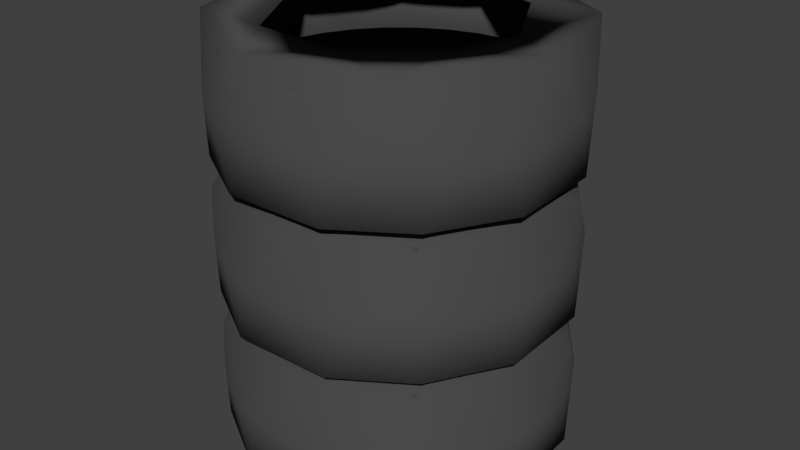 # Source: barricade_tire_1x1.blend  (saved by Blender 2.73.0; exported with 4.5.12 LTS)
import bpy
from mathutils import Matrix  # noqa: F401  (used for matrix-valued properties, if any)

bpy.ops.wm.read_factory_settings(use_empty=True)
scene = bpy.context.scene
scene.name = 'Scene'

# ---- collections
col_collection_1 = bpy.data.collections.new('Collection 1'); scene.collection.children.link(col_collection_1)

# ---- materials (node trees are filled in below, after node groups)
mat_tire_black = bpy.data.materials.new('tire_black')
mat_tire_black.alpha_threshold = 0.0
mat_tire_black.use_transparent_shadow = False
mat_tire_black.diffuse_color = (0.06681, 0.06681, 0.06681, 1.0)
mat_tire_black.roughness = 0.5
mat_tire_black.specular_intensity = 0.01579

# ---- material node trees

# ---- world
world_world = bpy.data.worlds.new('World'); scene.world = world_world
world_world.color = (0.05088, 0.05088, 0.05088)
world_world.use_sun_shadow = False
world_world.sun_shadow_jitter_overblur = 0.0
world_world.cycles.sampling_method = 'MANUAL'
world_world.cycles.sample_map_resolution = 256

# ---- meshes
me_cylinder_039 = bpy.data.meshes.new('Cylinder.039')
me_cylinder_039.from_pydata([(4.129e-08, 21.1, 17.06), (4.117, 20.7, 17.06), (8.076, 19.5, 17.06), (11.72, 17.55, 17.06), (14.92, 14.92, 17.06), (17.55, 11.72, 17.06), (19.5, 8.076, 17.06), (20.7, 4.117, 17.06), (21.1, 0.0, 17.06), (20.7, -4.117, 17.06), (19.5, -8.076, 17.06), (17.55, -11.72, 17.06), (14.92, -14.92, 17.06), (11.72, -17.55, 17.06), (8.076, -19.5, 17.06), (4.117, -20.7, 17.06), (-6.835e-06, -21.1, 17.06), (-4.117, -20.7, 17.06), (-8.076, -19.5, 17.06), (-11.72, -17.55, 17.06), (-14.92, -14.92, 17.06), (-17.55, -11.72, 17.06), (-19.5, -8.076, 17.06), (-20.7, -4.117, 17.06), (-21.1, 1.907e-05, 17.06), (-20.7, 4.117, 17.06), (-19.5, 8.076, 17.06), (-17.55, 11.72, 17.06), (-14.92, 14.92, 17.06), (-11.72, 17.55, 17.06), (-8.076, 19.5, 17.06), (-4.117, 20.7, 17.06), (0.0, 21.88, 15.04), (4.268, 21.45, 15.04), (8.371, 20.21, 15.04), (12.15, 18.19, 15.04), (15.47, 15.47, 15.04), (18.19, 12.15, 15.04), (20.21, 8.371, 15.04), (21.45, 4.268, 15.04), (21.88, 0.0, 15.04), (21.45, -4.268, 15.04), (20.21, -8.371, 15.04), (18.19, -12.15, 15.04), (15.47, -15.47, 15.04), (12.15, -18.19, 15.04), (8.371, -20.21, 15.04), (4.268, -21.45, 15.04), (-7.128e-06, -21.88, 15.04), (-4.268, -21.45, 15.04), (-8.371, -20.21, 15.04), (-12.15, -18.19, 15.04), (-15.47, -15.47, 15.04), (-18.19, -12.15, 15.04), (-20.21, -8.371, 15.04), (-21.45, -4.268, 15.04), (-21.88, 2.289e-05, 15.04), (-21.45, 4.268, 15.04), (-20.21, 8.371, 15.04), (-18.19, 12.15, 15.04), (-15.47, 15.47, 15.04), (-12.15, 18.19, 15.04), (-8.371, 20.21, 15.04), (-4.268, 21.45, 15.04), (2.041e-07, 19.2, 17.78), (3.747, 18.84, 17.78), (7.349, 17.74, 17.78), (10.67, 15.97, 17.78), (13.58, 13.58, 17.78), (15.97, 10.67, 17.78), (17.74, 7.349, 17.78), (18.84, 3.747, 17.78), (19.2, 3.815e-06, 17.78), (18.84, -3.747, 17.78), (17.74, -7.349, 17.78), (15.97, -10.67, 17.78), (13.58, -13.58, 17.78), (10.67, -15.97, 17.78), (7.349, -17.74, 17.78), (3.747, -18.84, 17.78), (-6.054e-06, -19.2, 17.78), (-3.747, -18.84, 17.78), (-7.349, -17.74, 17.78), (-10.67, -15.97, 17.78), (-13.58, -13.58, 17.78), (-15.97, -10.67, 17.78), (-17.74, -7.349, 17.78), (-18.84, -3.747, 17.78), (-19.2, 1.907e-05, 17.78), (-18.84, 3.747, 17.78), (-17.74, 7.349, 17.78), (-15.97, 10.67, 17.78), (-13.58, 13.58, 17.78), (-10.67, 15.97, 17.78), (-7.349, 17.74, 17.78), (-3.747, 18.84, 17.78), (1.453e-07, 20.1, 16.69), (3.922, 19.72, 16.69), (7.693, 18.57, 16.69), (11.17, 16.71, 16.69), (14.21, 14.21, 16.69), (16.71, 11.17, 16.69), (18.57, 7.693, 16.69), (19.72, 3.922, 16.69), (20.1, 3.815e-06, 16.69), (19.72, -3.922, 16.69), (18.57, -7.693, 16.69), (16.71, -11.17, 16.69), (14.21, -14.21, 16.69), (11.17, -16.71, 16.69), (7.693, -18.57, 16.69), (3.922, -19.72, 16.69), (-6.405e-06, -20.1, 16.69), (-3.922, -19.72, 16.69), (-7.693, -18.57, 16.69), (-11.17, -16.71, 16.69), (-14.21, -14.21, 16.69), (-16.71, -11.17, 16.69), (-18.57, -7.693, 16.69), (-19.72, -3.922, 16.69), (-20.1, 1.907e-05, 16.69), (-19.72, 3.922, 16.69), (-18.57, 7.693, 16.69), (-16.71, 11.17, 16.69), (-14.21, 14.21, 16.69), (-11.17, 16.71, 16.69), (-7.692, 18.57, 16.69), (-3.922, 19.72, 16.69), (1.06e-07, 20.84, 14.76), (4.065, 20.44, 14.76), (7.974, 19.25, 14.76), (11.58, 17.32, 14.76), (14.73, 14.73, 14.76), (17.32, 11.58, 14.76), (19.25, 7.974, 14.76), (20.44, 4.065, 14.76), (20.84, 0.0, 14.76), (20.44, -4.065, 14.76), (19.25, -7.974, 14.76), (17.32, -11.58, 14.76), (14.73, -14.73, 14.76), (11.58, -17.32, 14.76), (7.974, -19.25, 14.76), (4.065, -20.44, 14.76), (-6.683e-06, -20.84, 14.76), (-4.065, -20.44, 14.76), (-7.974, -19.25, 14.76), (-11.58, -17.32, 14.76), (-14.73, -14.73, 14.76), (-17.32, -11.58, 14.76), (-19.25, -7.974, 14.76), (-20.44, -4.065, 14.76), (-20.84, 1.907e-05, 14.76), (-20.44, 4.065, 14.76), (-19.25, 7.974, 14.76), (-17.32, 11.58, 14.76), (-14.73, 14.73, 14.76), (-11.58, 17.32, 14.76), (-7.974, 19.25, 14.76), (-4.065, 20.44, 14.76), (4.129e-08, 21.1, 0.738), (4.117, 20.7, 0.738), (8.076, 19.5, 0.738), (11.72, 17.55, 0.738), (14.92, 14.92, 0.738), (17.55, 11.72, 0.738), (19.5, 8.076, 0.738), (20.7, 4.117, 0.738), (21.1, 0.0, 0.738), (20.7, -4.117, 0.738), (19.5, -8.076, 0.738), (17.55, -11.72, 0.738), (14.92, -14.92, 0.738), (11.72, -17.55, 0.738), (8.076, -19.5, 0.738), (4.117, -20.7, 0.738), (-6.835e-06, -21.1, 0.738), (-4.117, -20.7, 0.738), (-8.076, -19.5, 0.738), (-11.72, -17.55, 0.738), (-14.92, -14.92, 0.738), (-17.55, -11.72, 0.738), (-19.5, -8.076, 0.738), (-20.7, -4.117, 0.738), (-21.1, 1.907e-05, 0.738), (-20.7, 4.117, 0.738), (-19.5, 8.076, 0.738), (-17.55, 11.72, 0.738), (-14.92, 14.92, 0.738), (-11.72, 17.55, 0.738), (-8.076, 19.5, 0.738), (-4.117, 20.7, 0.738), (0.0, 21.88, 2.757), (4.268, 21.45, 2.757), (8.371, 20.21, 2.757), (12.15, 18.19, 2.757), (15.47, 15.47, 2.757), (18.19, 12.15, 2.757), (20.21, 8.371, 2.757), (21.45, 4.268, 2.757), (21.88, 0.0, 2.757), (21.45, -4.268, 2.757), (20.21, -8.371, 2.757), (18.19, -12.15, 2.757), (15.47, -15.47, 2.757), (12.15, -18.19, 2.757), (8.371, -20.21, 2.757), (4.268, -21.45, 2.757), (-7.128e-06, -21.88, 2.757), (-4.268, -21.45, 2.757), (-8.371, -20.21, 2.757), (-12.15, -18.19, 2.757), (-15.47, -15.47, 2.757), (-18.19, -12.15, 2.757), (-20.21, -8.371, 2.757), (-21.45, -4.268, 2.757), (-21.88, 2.289e-05, 2.757), (-21.45, 4.268, 2.757), (-20.21, 8.371, 2.757), (-18.19, 12.15, 2.757), (-15.47, 15.47, 2.757), (-12.15, 18.19, 2.757), (-8.371, 20.21, 2.757), (-4.268, 21.45, 2.757), (2.041e-07, 19.2, 0.02109), (3.747, 18.84, 0.02109), (7.349, 17.74, 0.02109), (10.67, 15.97, 0.02109), (13.58, 13.58, 0.02109), (15.97, 10.67, 0.02109), (17.74, 7.349, 0.02109), (18.84, 3.747, 0.02109), (19.2, 3.815e-06, 0.02109), (18.84, -3.747, 0.02109), (17.74, -7.349, 0.02109), (15.97, -10.67, 0.02109), (13.58, -13.58, 0.02109), (10.67, -15.97, 0.02109), (7.349, -17.74, 0.02109), (3.747, -18.84, 0.02109), (-6.054e-06, -19.2, 0.02109), (-3.747, -18.84, 0.02109), (-7.349, -17.74, 0.02109), (-10.67, -15.97, 0.02109), (-13.58, -13.58, 0.02109), (-15.97, -10.67, 0.02109), (-17.74, -7.349, 0.02109), (-18.84, -3.747, 0.02109), (-19.2, 1.907e-05, 0.02109), (-18.84, 3.747, 0.02109), (-17.74, 7.349, 0.02109), (-15.97, 10.67, 0.02109), (-13.58, 13.58, 0.02109), (-10.67, 15.97, 0.02109), (-7.349, 17.74, 0.02109), (-3.747, 18.84, 0.02109), (0.0, 21.88, 8.9), (4.268, 21.45, 8.9), (8.371, 20.21, 8.9), (12.15, 18.19, 8.9), (15.47, 15.47, 8.9), (18.19, 12.15, 8.9), (20.21, 8.371, 8.9), (21.45, 4.268, 8.9), (21.88, 0.0, 8.9), (21.45, -4.268, 8.9), (20.21, -8.371, 8.9), (18.19, -12.15, 8.9), (15.47, -15.47, 8.9), (12.15, -18.19, 8.9), (8.371, -20.21, 8.9), (4.268, -21.45, 8.9), (-7.128e-06, -21.88, 8.9), (-4.268, -21.45, 8.9), (-8.371, -20.21, 8.9), (-12.15, -18.19, 8.9), (-15.47, -15.47, 8.9), (-18.19, -12.15, 8.9), (-20.21, -8.371, 8.9), (-21.45, -4.268, 8.9), (-21.88, 2.289e-05, 8.9), (-21.45, 4.268, 8.9), (-20.21, 8.371, 8.9), (-18.19, 12.15, 8.9), (-15.47, 15.47, 8.9), (-12.15, 18.19, 8.9), (-8.371, 20.21, 8.9), (-4.268, 21.45, 8.9), (1.453e-07, 20.1, 1.115), (3.922, 19.72, 1.115), (7.693, 18.57, 1.115), (11.17, 16.71, 1.115), (14.21, 14.21, 1.115), (16.71, 11.17, 1.115), (18.57, 7.693, 1.115), (19.72, 3.922, 1.115), (20.1, 3.815e-06, 1.115), (19.72, -3.922, 1.115), (18.57, -7.693, 1.115), (16.71, -11.17, 1.115), (14.21, -14.21, 1.115), (11.17, -16.71, 1.115), (7.693, -18.57, 1.115), (3.922, -19.72, 1.115), (-6.405e-06, -20.1, 1.115), (-3.922, -19.72, 1.115), (-7.693, -18.57, 1.115), (-11.17, -16.71, 1.115), (-14.21, -14.21, 1.115), (-16.71, -11.17, 1.115), (-18.57, -7.693, 1.115), (-19.72, -3.922, 1.115), (-20.1, 1.907e-05, 1.115), (-19.72, 3.922, 1.115), (-18.57, 7.693, 1.115), (-16.71, 11.17, 1.115), (-14.21, 14.21, 1.115), (-11.17, 16.71, 1.115), (-7.692, 18.57, 1.115), (-3.922, 19.72, 1.115), (1.06e-07, 20.84, 3.038), (4.065, 20.44, 3.038), (7.974, 19.25, 3.038), (11.58, 17.32, 3.038), (14.73, 14.73, 3.038), (17.32, 11.58, 3.038), (19.25, 7.974, 3.038), (20.44, 4.065, 3.038), (20.84, 0.0, 3.038), (20.44, -4.065, 3.038), (19.25, -7.974, 3.038), (17.32, -11.58, 3.038), (14.73, -14.73, 3.038), (11.58, -17.32, 3.038), (7.974, -19.25, 3.038), (4.065, -20.44, 3.038), (-6.683e-06, -20.84, 3.038), (-4.065, -20.44, 3.038), (-7.974, -19.25, 3.038), (-11.58, -17.32, 3.038), (-14.73, -14.73, 3.038), (-17.32, -11.58, 3.038), (-19.25, -7.974, 3.038), (-20.44, -4.065, 3.038), (-20.84, 1.907e-05, 3.038), (-20.44, 4.065, 3.038), (-19.25, 7.974, 3.038), (-17.32, 11.58, 3.038), (-14.73, 14.73, 3.038), (-11.58, 17.32, 3.038), (-7.974, 19.25, 3.038), (-4.065, 20.44, 3.038), (1.06e-07, 20.84, 8.9), (4.065, 20.44, 8.9), (7.974, 19.25, 8.9), (11.58, 17.32, 8.9), (14.73, 14.73, 8.9), (17.32, 11.58, 8.9), (19.25, 7.974, 8.9), (20.44, 4.065, 8.9), (20.84, 0.0, 8.9), (20.44, -4.065, 8.9), (19.25, -7.974, 8.9), (17.32, -11.58, 8.9), (14.73, -14.73, 8.9), (11.58, -17.32, 8.9), (7.974, -19.25, 8.9), (4.065, -20.44, 8.9), (-6.683e-06, -20.84, 8.9), (-4.065, -20.44, 8.9), (-7.974, -19.25, 8.9), (-11.58, -17.32, 8.9), (-14.73, -14.73, 8.9), (-17.32, -11.58, 8.9), (-19.25, -7.974, 8.9), (-20.44, -4.065, 8.9), (-20.84, 1.907e-05, 8.9), (-20.44, 4.065, 8.9), (-19.25, 7.974, 8.9), (-17.32, 11.58, 8.9), (-14.73, 14.73, 8.9), (-11.58, 17.32, 8.9), (-7.974, 19.25, 8.9), (-4.065, 20.44, 8.9), (4.129e-08, 21.1, 34.82), (4.117, 20.7, 34.82), (8.076, 19.5, 34.82), (11.72, 17.55, 34.82), (14.92, 14.92, 34.82), (17.55, 11.72, 34.82), (19.5, 8.076, 34.82), (20.7, 4.117, 34.82), (21.1, 0.0, 34.82), (20.7, -4.117, 34.82), (19.5, -8.076, 34.82), (17.55, -11.72, 34.82), (14.92, -14.92, 34.82), (11.72, -17.55, 34.82), (8.076, -19.5, 34.82), (4.117, -20.7, 34.82), (-6.835e-06, -21.1, 34.82), (-4.117, -20.7, 34.82), (-8.076, -19.5, 34.82), (-11.72, -17.55, 34.82), (-14.92, -14.92, 34.82), (-17.55, -11.72, 34.82), (-19.5, -8.076, 34.82), (-20.7, -4.117, 34.82), (-21.1, 1.907e-05, 34.82), (-20.7, 4.117, 34.82), (-19.5, 8.076, 34.82), (-17.55, 11.72, 34.82), (-14.92, 14.92, 34.82), (-11.72, 17.55, 34.82), (-8.076, 19.5, 34.82), (-4.117, 20.7, 34.82), (0.0, 21.88, 32.8), (4.268, 21.45, 32.8), (8.371, 20.21, 32.8), (12.15, 18.19, 32.8), (15.47, 15.47, 32.8), (18.19, 12.15, 32.8), (20.21, 8.371, 32.8), (21.45, 4.268, 32.8), (21.88, 0.0, 32.8), (21.45, -4.268, 32.8), (20.21, -8.371, 32.8), (18.19, -12.15, 32.8), (15.47, -15.47, 32.8), (12.15, -18.19, 32.8), (8.371, -20.21, 32.8), (4.268, -21.45, 32.8), (-7.128e-06, -21.88, 32.8), (-4.268, -21.45, 32.8), (-8.371, -20.21, 32.8), (-12.15, -18.19, 32.8), (-15.47, -15.47, 32.8), (-18.19, -12.15, 32.8), (-20.21, -8.371, 32.8), (-21.45, -4.268, 32.8), (-21.88, 2.289e-05, 32.8), (-21.45, 4.268, 32.8), (-20.21, 8.371, 32.8), (-18.19, 12.15, 32.8), (-15.47, 15.47, 32.8), (-12.15, 18.19, 32.8), (-8.371, 20.21, 32.8), (-4.268, 21.45, 32.8), (2.041e-07, 19.2, 35.53), (3.747, 18.84, 35.53), (7.349, 17.74, 35.53), (10.67, 15.97, 35.53), (13.58, 13.58, 35.53), (15.97, 10.67, 35.53), (17.74, 7.349, 35.53), (18.84, 3.747, 35.53), (19.2, 3.815e-06, 35.53), (18.84, -3.747, 35.53), (17.74, -7.349, 35.53), (15.97, -10.67, 35.53), (13.58, -13.58, 35.53), (10.67, -15.97, 35.53), (7.349, -17.74, 35.53), (3.747, -18.84, 35.53), (-6.054e-06, -19.2, 35.53), (-3.747, -18.84, 35.53), (-7.349, -17.74, 35.53), (-10.67, -15.97, 35.53), (-13.58, -13.58, 35.53), (-15.97, -10.67, 35.53), (-17.74, -7.349, 35.53), (-18.84, -3.747, 35.53), (-19.2, 1.907e-05, 35.53), (-18.84, 3.747, 35.53), (-17.74, 7.349, 35.53), (-15.97, 10.67, 35.53), (-13.58, 13.58, 35.53), (-10.67, 15.97, 35.53), (-7.349, 17.74, 35.53), (-3.747, 18.84, 35.53), (1.453e-07, 20.1, 34.44), (3.922, 19.72, 34.44), (7.693, 18.57, 34.44), (11.17, 16.71, 34.44), (14.21, 14.21, 34.44), (16.71, 11.17, 34.44), (18.57, 7.693, 34.44), (19.72, 3.922, 34.44), (20.1, 3.815e-06, 34.44), (19.72, -3.922, 34.44), (18.57, -7.693, 34.44), (16.71, -11.17, 34.44), (14.21, -14.21, 34.44), (11.17, -16.71, 34.44), (7.693, -18.57, 34.44), (3.922, -19.72, 34.44), (-6.405e-06, -20.1, 34.44), (-3.922, -19.72, 34.44), (-7.693, -18.57, 34.44), (-11.17, -16.71, 34.44), (-14.21, -14.21, 34.44), (-16.71, -11.17, 34.44), (-18.57, -7.693, 34.44), (-19.72, -3.922, 34.44), (-20.1, 1.907e-05, 34.44), (-19.72, 3.922, 34.44), (-18.57, 7.693, 34.44), (-16.71, 11.17, 34.44), (-14.21, 14.21, 34.44), (-11.17, 16.71, 34.44), (-7.692, 18.57, 34.44), (-3.922, 19.72, 34.44), (1.06e-07, 20.84, 32.52), (4.065, 20.44, 32.52), (7.974, 19.25, 32.52), (11.58, 17.32, 32.52), (14.73, 14.73, 32.52), (17.32, 11.58, 32.52), (19.25, 7.974, 32.52), (20.44, 4.065, 32.52), (20.84, 0.0, 32.52), (20.44, -4.065, 32.52), (19.25, -7.974, 32.52), (17.32, -11.58, 32.52), (14.73, -14.73, 32.52), (11.58, -17.32, 32.52), (7.974, -19.25, 32.52), (4.065, -20.44, 32.52), (-6.683e-06, -20.84, 32.52), (-4.065, -20.44, 32.52), (-7.974, -19.25, 32.52), (-11.58, -17.32, 32.52), (-14.73, -14.73, 32.52), (-17.32, -11.58, 32.52), (-19.25, -7.974, 32.52), (-20.44, -4.065, 32.52), (-20.84, 1.907e-05, 32.52), (-20.44, 4.065, 32.52), (-19.25, 7.974, 32.52), (-17.32, 11.58, 32.52), (-14.73, 14.73, 32.52), (-11.58, 17.32, 32.52), (-7.974, 19.25, 32.52), (-4.065, 20.44, 32.52), (4.129e-08, 21.1, 18.49), (4.117, 20.7, 18.49), (8.076, 19.5, 18.49), (11.72, 17.55, 18.49), (14.92, 14.92, 18.49), (17.55, 11.72, 18.49), (19.5, 8.076, 18.49), (20.7, 4.117, 18.49), (21.1, 0.0, 18.49), (20.7, -4.117, 18.49), (19.5, -8.076, 18.49), (17.55, -11.72, 18.49), (14.92, -14.92, 18.49), (11.72, -17.55, 18.49), (8.076, -19.5, 18.49), (4.117, -20.7, 18.49), (-6.835e-06, -21.1, 18.49), (-4.117, -20.7, 18.49), (-8.076, -19.5, 18.49), (-11.72, -17.55, 18.49), (-14.92, -14.92, 18.49), (-17.55, -11.72, 18.49), (-19.5, -8.076, 18.49), (-20.7, -4.117, 18.49), (-21.1, 1.907e-05, 18.49), (-20.7, 4.117, 18.49), (-19.5, 8.076, 18.49), (-17.55, 11.72, 18.49), (-14.92, 14.92, 18.49), (-11.72, 17.55, 18.49), (-8.076, 19.5, 18.49), (-4.117, 20.7, 18.49), (0.0, 21.88, 20.51), (4.268, 21.45, 20.51), (8.371, 20.21, 20.51), (12.15, 18.19, 20.51), (15.47, 15.47, 20.51), (18.19, 12.15, 20.51), (20.21, 8.371, 20.51), (21.45, 4.268, 20.51), (21.88, 0.0, 20.51), (21.45, -4.268, 20.51), (20.21, -8.371, 20.51), (18.19, -12.15, 20.51), (15.47, -15.47, 20.51), (12.15, -18.19, 20.51), (8.371, -20.21, 20.51), (4.268, -21.45, 20.51), (-7.128e-06, -21.88, 20.51), (-4.268, -21.45, 20.51), (-8.371, -20.21, 20.51), (-12.15, -18.19, 20.51), (-15.47, -15.47, 20.51), (-18.19, -12.15, 20.51), (-20.21, -8.371, 20.51), (-21.45, -4.268, 20.51), (-21.88, 2.289e-05, 20.51), (-21.45, 4.268, 20.51), (-20.21, 8.371, 20.51), (-18.19, 12.15, 20.51), (-15.47, 15.47, 20.51), (-12.15, 18.19, 20.51), (-8.371, 20.21, 20.51), (-4.268, 21.45, 20.51), (2.041e-07, 19.2, 17.78), (3.747, 18.84, 17.78), (7.349, 17.74, 17.78), (10.67, 15.97, 17.78), (13.58, 13.58, 17.78), (15.97, 10.67, 17.78), (17.74, 7.349, 17.78), (18.84, 3.747, 17.78), (19.2, 3.815e-06, 17.78), (18.84, -3.747, 17.78), (17.74, -7.349, 17.78), (15.97, -10.67, 17.78), (13.58, -13.58, 17.78), (10.67, -15.97, 17.78), (7.349, -17.74, 17.78), (3.747, -18.84, 17.78), (-6.054e-06, -19.2, 17.78), (-3.747, -18.84, 17.78), (-7.349, -17.74, 17.78), (-10.67, -15.97, 17.78), (-13.58, -13.58, 17.78), (-15.97, -10.67, 17.78), (-17.74, -7.349, 17.78), (-18.84, -3.747, 17.78), (-19.2, 1.907e-05, 17.78), (-18.84, 3.747, 17.78), (-17.74, 7.349, 17.78), (-15.97, 10.67, 17.78), (-13.58, 13.58, 17.78), (-10.67, 15.97, 17.78), (-7.349, 17.74, 17.78), (-3.747, 18.84, 17.78), (0.0, 21.88, 26.65), (4.268, 21.45, 26.65), (8.371, 20.21, 26.65), (12.15, 18.19, 26.65), (15.47, 15.47, 26.65), (18.19, 12.15, 26.65), (20.21, 8.371, 26.65), (21.45, 4.268, 26.65), (21.88, 0.0, 26.65), (21.45, -4.268, 26.65), (20.21, -8.371, 26.65), (18.19, -12.15, 26.65), (15.47, -15.47, 26.65), (12.15, -18.19, 26.65), (8.371, -20.21, 26.65), (4.268, -21.45, 26.65), (-7.128e-06, -21.88, 26.65), (-4.268, -21.45, 26.65), (-8.371, -20.21, 26.65), (-12.15, -18.19, 26.65), (-15.47, -15.47, 26.65), (-18.19, -12.15, 26.65), (-20.21, -8.371, 26.65), (-21.45, -4.268, 26.65), (-21.88, 2.289e-05, 26.65), (-21.45, 4.268, 26.65), (-20.21, 8.371, 26.65), (-18.19, 12.15, 26.65), (-15.47, 15.47, 26.65), (-12.15, 18.19, 26.65), (-8.371, 20.21, 26.65), (-4.268, 21.45, 26.65), (1.453e-07, 20.1, 18.87), (3.922, 19.72, 18.87), (7.693, 18.57, 18.87), (11.17, 16.71, 18.87), (14.21, 14.21, 18.87), (16.71, 11.17, 18.87), (18.57, 7.693, 18.87), (19.72, 3.922, 18.87), (20.1, 3.815e-06, 18.87), (19.72, -3.922, 18.87), (18.57, -7.693, 18.87), (16.71, -11.17, 18.87), (14.21, -14.21, 18.87), (11.17, -16.71, 18.87), (7.693, -18.57, 18.87), (3.922, -19.72, 18.87), (-6.405e-06, -20.1, 18.87), (-3.922, -19.72, 18.87), (-7.693, -18.57, 18.87), (-11.17, -16.71, 18.87), (-14.21, -14.21, 18.87), (-16.71, -11.17, 18.87), (-18.57, -7.693, 18.87), (-19.72, -3.922, 18.87), (-20.1, 1.907e-05, 18.87), (-19.72, 3.922, 18.87), (-18.57, 7.693, 18.87), (-16.71, 11.17, 18.87), (-14.21, 14.21, 18.87), (-11.17, 16.71, 18.87), (-7.692, 18.57, 18.87), (-3.922, 19.72, 18.87), (1.06e-07, 20.84, 20.79), (4.065, 20.44, 20.79), (7.974, 19.25, 20.79), (11.58, 17.32, 20.79), (14.73, 14.73, 20.79), (17.32, 11.58, 20.79), (19.25, 7.974, 20.79), (20.44, 4.065, 20.79), (20.84, 0.0, 20.79), (20.44, -4.065, 20.79), (19.25, -7.974, 20.79), (17.32, -11.58, 20.79), (14.73, -14.73, 20.79), (11.58, -17.32, 20.79), (7.974, -19.25, 20.79), (4.065, -20.44, 20.79), (-6.683e-06, -20.84, 20.79), (-4.065, -20.44, 20.79), (-7.974, -19.25, 20.79), (-11.58, -17.32, 20.79), (-14.73, -14.73, 20.79), (-17.32, -11.58, 20.79), (-19.25, -7.974, 20.79), (-20.44, -4.065, 20.79), (-20.84, 1.907e-05, 20.79), (-20.44, 4.065, 20.79), (-19.25, 7.974, 20.79), (-17.32, 11.58, 20.79), (-14.73, 14.73, 20.79), (-11.58, 17.32, 20.79), (-7.974, 19.25, 20.79), (-4.065, 20.44, 20.79), (1.06e-07, 20.84, 26.65), (4.065, 20.44, 26.65), (7.974, 19.25, 26.65), (11.58, 17.32, 26.65), (14.73, 14.73, 26.65), (17.32, 11.58, 26.65), (19.25, 7.974, 26.65), (20.44, 4.065, 26.65), (20.84, 0.0, 26.65), (20.44, -4.065, 26.65), (19.25, -7.974, 26.65), (17.32, -11.58, 26.65), (14.73, -14.73, 26.65), (11.58, -17.32, 26.65), (7.974, -19.25, 26.65), (4.065, -20.44, 26.65), (-6.683e-06, -20.84, 26.65), (-4.065, -20.44, 26.65), (-7.974, -19.25, 26.65), (-11.58, -17.32, 26.65), (-14.73, -14.73, 26.65), (-17.32, -11.58, 26.65), (-19.25, -7.974, 26.65), (-20.44, -4.065, 26.65), (-20.84, 1.907e-05, 26.65), (-20.44, 4.065, 26.65), (-19.25, 7.974, 26.65), (-17.32, 11.58, 26.65), (-14.73, 14.73, 26.65), (-11.58, 17.32, 26.65), (-7.974, 19.25, 26.65), (-4.065, 20.44, 26.65), (4.129e-08, 21.1, 52.58), (4.117, 20.7, 52.58), (8.076, 19.5, 52.58), (11.72, 17.55, 52.58), (14.92, 14.92, 52.58), (17.55, 11.72, 52.58), (19.5, 8.076, 52.58), (20.7, 4.117, 52.58), (21.1, 0.0, 52.58), (20.7, -4.117, 52.58), (19.5, -8.076, 52.58), (17.55, -11.72, 52.58), (14.92, -14.92, 52.58), (11.72, -17.55, 52.58), (8.076, -19.5, 52.58), (4.117, -20.7, 52.58), (-6.835e-06, -21.1, 52.58), (-4.117, -20.7, 52.58), (-8.076, -19.5, 52.58), (-11.72, -17.55, 52.58), (-14.92, -14.92, 52.58), (-17.55, -11.72, 52.58), (-19.5, -8.076, 52.58), (-20.7, -4.117, 52.58), (-21.1, 1.907e-05, 52.58), (-20.7, 4.117, 52.58), (-19.5, 8.076, 52.58), (-17.55, 11.72, 52.58), (-14.92, 14.92, 52.58), (-11.72, 17.55, 52.58), (-8.076, 19.5, 52.58), (-4.117, 20.7, 52.58), (0.0, 21.88, 50.56), (4.268, 21.45, 50.56), (8.371, 20.21, 50.56), (12.15, 18.19, 50.56), (15.47, 15.47, 50.56), (18.19, 12.15, 50.56), (20.21, 8.371, 50.56), (21.45, 4.268, 50.56), (21.88, 0.0, 50.56), (21.45, -4.268, 50.56), (20.21, -8.371, 50.56), (18.19, -12.15, 50.56), (15.47, -15.47, 50.56), (12.15, -18.19, 50.56), (8.371, -20.21, 50.56), (4.268, -21.45, 50.56), (-7.128e-06, -21.88, 50.56), (-4.268, -21.45, 50.56), (-8.371, -20.21, 50.56), (-12.15, -18.19, 50.56), (-15.47, -15.47, 50.56), (-18.19, -12.15, 50.56), (-20.21, -8.371, 50.56), (-21.45, -4.268, 50.56), (-21.88, 2.289e-05, 50.56), (-21.45, 4.268, 50.56), (-20.21, 8.371, 50.56), (-18.19, 12.15, 50.56), (-15.47, 15.47, 50.56), (-12.15, 18.19, 50.56), (-8.371, 20.21, 50.56), (-4.268, 21.45, 50.56), (2.041e-07, 19.2, 53.29), (3.747, 18.84, 53.29), (7.349, 17.74, 53.29), (10.67, 15.97, 53.29), (13.58, 13.58, 53.29), (15.97, 10.67, 53.29), (17.74, 7.349, 53.29), (18.84, 3.747, 53.29), (19.2, 3.815e-06, 53.29), (18.84, -3.747, 53.29), (17.74, -7.349, 53.29), (15.97, -10.67, 53.29), (13.58, -13.58, 53.29), (10.67, -15.97, 53.29), (7.349, -17.74, 53.29), (3.747, -18.84, 53.29), (-6.054e-06, -19.2, 53.29), (-3.747, -18.84, 53.29), (-7.349, -17.74, 53.29), (-10.67, -15.97, 53.29), (-13.58, -13.58, 53.29), (-15.97, -10.67, 53.29), (-17.74, -7.349, 53.29), (-18.84, -3.747, 53.29), (-19.2, 1.907e-05, 53.29), (-18.84, 3.747, 53.29), (-17.74, 7.349, 53.29), (-15.97, 10.67, 53.29), (-13.58, 13.58, 53.29), (-10.67, 15.97, 53.29), (-7.349, 17.74, 53.29), (-3.747, 18.84, 53.29), (4.515e-07, 15.56, 53.29), (3.035, 15.26, 53.29), (5.953, 14.37, 53.29), (8.642, 12.93, 53.29), (11.0, 11.0, 53.29), (12.93, 8.642, 53.29), (14.37, 5.953, 53.29), (15.26, 3.035, 53.29), (15.56, 3.815e-06, 53.29), (15.26, -3.035, 53.29), (14.37, -5.953, 53.29), (12.93, -8.642, 53.29), (11.0, -11.0, 53.29), (8.642, -12.93, 53.29), (5.953, -14.37, 53.29), (3.035, -15.26, 53.29), (-4.617e-06, -15.56, 53.29), (-3.035, -15.26, 53.29), (-5.953, -14.37, 53.29), (-8.642, -12.93, 53.29), (-11.0, -11.0, 53.29), (-12.93, -8.642, 53.29), (-14.37, -5.953, 53.29), (-15.26, -3.035, 53.29), (-15.56, 1.526e-05, 53.29), (-15.26, 3.035, 53.29), (-14.37, 5.953, 53.29), (-12.93, 8.642, 53.29), (-11.0, 11.0, 53.29), (-8.642, 12.93, 53.29), (-5.953, 14.37, 53.29), (-3.035, 15.26, 53.29), (5.198e-07, 15.02, 52.41), (2.931, 14.73, 52.41), (5.749, 13.88, 52.41), (8.346, 12.49, 52.41), (10.62, 10.62, 52.41), (12.49, 8.346, 52.41), (13.88, 5.749, 52.41), (14.73, 2.931, 52.41), (15.02, 3.815e-06, 52.41), (14.73, -2.931, 52.41), (13.88, -5.749, 52.41), (12.49, -8.346, 52.41), (10.62, -10.62, 52.41), (8.346, -12.49, 52.41), (5.749, -13.88, 52.41), (2.931, -14.73, 52.41), (-4.375e-06, -15.02, 52.41), (-2.931, -14.73, 52.41), (-5.749, -13.88, 52.41), (-8.346, -12.49, 52.41), (-10.62, -10.62, 52.41), (-12.49, -8.346, 52.41), (-13.88, -5.749, 52.41), (-14.73, -2.931, 52.41), (-15.02, 1.526e-05, 52.41), (-14.73, 2.931, 52.41), (-13.88, 5.749, 52.41), (-12.49, 8.346, 52.41), (-10.62, 10.62, 52.41), (-8.346, 12.49, 52.41), (-5.749, 13.88, 52.41), (-2.931, 14.73, 52.41), (1.453e-07, 20.1, 52.2), (3.922, 19.72, 52.2), (7.693, 18.57, 52.2), (11.17, 16.71, 52.2), (14.21, 14.21, 52.2), (16.71, 11.17, 52.2), (18.57, 7.693, 52.2), (19.72, 3.922, 52.2), (20.1, 3.815e-06, 52.2), (19.72, -3.922, 52.2), (18.57, -7.693, 52.2), (16.71, -11.17, 52.2), (14.21, -14.21, 52.2), (11.17, -16.71, 52.2), (7.693, -18.57, 52.2), (3.922, -19.72, 52.2), (-6.405e-06, -20.1, 52.2), (-3.922, -19.72, 52.2), (-7.693, -18.57, 52.2), (-11.17, -16.71, 52.2), (-14.21, -14.21, 52.2), (-16.71, -11.17, 52.2), (-18.57, -7.693, 52.2), (-19.72, -3.922, 52.2), (-20.1, 1.907e-05, 52.2), (-19.72, 3.922, 52.2), (-18.57, 7.693, 52.2), (-16.71, 11.17, 52.2), (-14.21, 14.21, 52.2), (-11.17, 16.71, 52.2), (-7.692, 18.57, 52.2), (-3.922, 19.72, 52.2), (1.06e-07, 20.84, 50.28), (4.065, 20.44, 50.28), (7.974, 19.25, 50.28), (11.58, 17.32, 50.28), (14.73, 14.73, 50.28), (17.32, 11.58, 50.28), (19.25, 7.974, 50.28), (20.44, 4.065, 50.28), (20.84, 0.0, 50.28), (20.44, -4.065, 50.28), (19.25, -7.974, 50.28), (17.32, -11.58, 50.28), (14.73, -14.73, 50.28), (11.58, -17.32, 50.28), (7.974, -19.25, 50.28), (4.065, -20.44, 50.28), (-6.683e-06, -20.84, 50.28), (-4.065, -20.44, 50.28), (-7.974, -19.25, 50.28), (-11.58, -17.32, 50.28), (-14.73, -14.73, 50.28), (-17.32, -11.58, 50.28), (-19.25, -7.974, 50.28), (-20.44, -4.065, 50.28), (-20.84, 1.907e-05, 50.28), (-20.44, 4.065, 50.28), (-19.25, 7.974, 50.28), (-17.32, 11.58, 50.28), (-14.73, 14.73, 50.28), (-11.58, 17.32, 50.28), (-7.974, 19.25, 50.28), (-4.065, 20.44, 50.28), (3.004e-07, 18.29, 52.88), (3.569, 17.94, 52.88), (7.0, 16.9, 52.88), (10.16, 15.21, 52.88), (12.93, 12.93, 52.88), (15.21, 10.16, 52.88), (16.9, 7.0, 52.88), (17.94, 3.569, 52.88), (18.29, 3.815e-06, 52.88), (17.94, -3.569, 52.88), (16.9, -7.0, 52.88), (15.21, -10.16, 52.88), (12.93, -12.93, 52.88), (10.16, -15.21, 52.88), (7.0, -16.9, 52.88), (3.569, -17.94, 52.88), (-5.66e-06, -18.29, 52.88), (-3.569, -17.94, 52.88), (-7.0, -16.9, 52.88), (-10.16, -15.21, 52.88), (-12.93, -12.93, 52.88), (-15.21, -10.16, 52.88), (-16.9, -7.0, 52.88), (-17.94, -3.569, 52.88), (-18.29, 1.907e-05, 52.88), (-17.94, 3.569, 52.88), (-16.9, 7.0, 52.88), (-15.21, 10.16, 52.88), (-12.93, 12.93, 52.88), (-10.16, 15.21, 52.88), (-7.0, 16.9, 52.88), (-3.569, 17.94, 52.88), (5.36e-07, 14.82, 52.88), (2.891, 14.53, 52.88), (5.67, 13.69, 52.88), (8.232, 12.32, 52.88), (10.48, 10.48, 52.88), (12.32, 8.232, 52.88), (13.69, 5.67, 52.88), (14.53, 2.891, 52.88), (14.82, 3.815e-06, 52.88), (14.53, -2.891, 52.88), (13.69, -5.67, 52.88), (12.32, -8.232, 52.88), (10.48, -10.48, 52.88), (8.232, -12.32, 52.88), (5.67, -13.69, 52.88), (2.891, -14.53, 52.88), (-4.292e-06, -14.82, 52.88), (-2.891, -14.53, 52.88), (-5.67, -13.69, 52.88), (-8.232, -12.32, 52.88), (-10.48, -10.48, 52.88), (-12.32, -8.232, 52.88), (-13.69, -5.67, 52.88), (-14.53, -2.891, 52.88), (-14.82, 1.526e-05, 52.88), (-14.53, 2.891, 52.88), (-13.69, 5.67, 52.88), (-12.32, 8.232, 52.88), (-10.48, 10.48, 52.88), (-8.232, 12.32, 52.88), (-5.67, 13.69, 52.88), (-2.891, 14.53, 52.88), (6.011e-07, 14.31, 52.05), (2.792, 14.03, 52.05), (5.476, 13.22, 52.05), (7.95, 11.9, 52.05), (10.12, 10.12, 52.05), (11.9, 7.95, 52.05), (13.22, 5.476, 52.05), (14.03, 2.792, 52.05), (14.31, 3.815e-06, 52.05), (14.03, -2.791, 52.05), (13.22, -5.476, 52.05), (11.9, -7.95, 52.05), (10.12, -10.12, 52.05), (7.95, -11.9, 52.05), (5.476, -13.22, 52.05), (2.791, -14.03, 52.05), (-4.061e-06, -14.31, 52.05), (-2.792, -14.03, 52.05), (-5.476, -13.22, 52.05), (-7.95, -11.9, 52.05), (-10.12, -10.12, 52.05), (-11.9, -7.95, 52.05), (-13.22, -5.476, 52.05), (-14.03, -2.791, 52.05), (-14.31, 1.526e-05, 52.05), (-14.03, 2.792, 52.05), (-13.22, 5.476, 52.05), (-11.9, 7.95, 52.05), (-10.12, 10.12, 52.05), (-7.95, 11.9, 52.05), (-5.476, 13.22, 52.05), (-2.791, 14.03, 52.05), (4.129e-08, 21.1, 36.25), (4.117, 20.7, 36.25), (8.076, 19.5, 36.25), (11.72, 17.55, 36.25), (14.92, 14.92, 36.25), (17.55, 11.72, 36.25), (19.5, 8.076, 36.25), (20.7, 4.117, 36.25), (21.1, 0.0, 36.25), (20.7, -4.117, 36.25), (19.5, -8.076, 36.25), (17.55, -11.72, 36.25), (14.92, -14.92, 36.25), (11.72, -17.55, 36.25), (8.076, -19.5, 36.25), (4.117, -20.7, 36.25), (-6.835e-06, -21.1, 36.25), (-4.117, -20.7, 36.25), (-8.076, -19.5, 36.25), (-11.72, -17.55, 36.25), (-14.92, -14.92, 36.25), (-17.55, -11.72, 36.25), (-19.5, -8.076, 36.25), (-20.7, -4.117, 36.25), (-21.1, 1.907e-05, 36.25), (-20.7, 4.117, 36.25), (-19.5, 8.076, 36.25), (-17.55, 11.72, 36.25), (-14.92, 14.92, 36.25), (-11.72, 17.55, 36.25), (-8.076, 19.5, 36.25), (-4.117, 20.7, 36.25), (0.0, 21.88, 38.27), (4.268, 21.45, 38.27), (8.371, 20.21, 38.27), (12.15, 18.19, 38.27), (15.47, 15.47, 38.27), (18.19, 12.15, 38.27), (20.21, 8.371, 38.27), (21.45, 4.268, 38.27), (21.88, 0.0, 38.27), (21.45, -4.268, 38.27), (20.21, -8.371, 38.27), (18.19, -12.15, 38.27), (15.47, -15.47, 38.27), (12.15, -18.19, 38.27), (8.371, -20.21, 38.27), (4.268, -21.45, 38.27), (-7.128e-06, -21.88, 38.27), (-4.268, -21.45, 38.27), (-8.371, -20.21, 38.27), (-12.15, -18.19, 38.27), (-15.47, -15.47, 38.27), (-18.19, -12.15, 38.27), (-20.21, -8.371, 38.27), (-21.45, -4.268, 38.27), (-21.88, 2.289e-05, 38.27), (-21.45, 4.268, 38.27), (-20.21, 8.371, 38.27), (-18.19, 12.15, 38.27), (-15.47, 15.47, 38.27), (-12.15, 18.19, 38.27), (-8.371, 20.21, 38.27), (-4.268, 21.45, 38.27), (2.041e-07, 19.2, 35.54), (3.747, 18.84, 35.54), (7.349, 17.74, 35.54), (10.67, 15.97, 35.54), (13.58, 13.58, 35.54), (15.97, 10.67, 35.54), (17.74, 7.349, 35.54), (18.84, 3.747, 35.54), (19.2, 3.815e-06, 35.54), (18.84, -3.747, 35.54), (17.74, -7.349, 35.54), (15.97, -10.67, 35.54), (13.58, -13.58, 35.54), (10.67, -15.97, 35.54), (7.349, -17.74, 35.54), (3.747, -18.84, 35.54), (-6.054e-06, -19.2, 35.54), (-3.747, -18.84, 35.54), (-7.349, -17.74, 35.54), (-10.67, -15.97, 35.54), (-13.58, -13.58, 35.54), (-15.97, -10.67, 35.54), (-17.74, -7.349, 35.54), (-18.84, -3.747, 35.54), (-19.2, 1.907e-05, 35.54), (-18.84, 3.747, 35.54), (-17.74, 7.349, 35.54), (-15.97, 10.67, 35.54), (-13.58, 13.58, 35.54), (-10.67, 15.97, 35.54), (-7.349, 17.74, 35.54), (-3.747, 18.84, 35.54), (0.0, 21.88, 44.42), (4.268, 21.45, 44.42), (8.371, 20.21, 44.42), (12.15, 18.19, 44.42), (15.47, 15.47, 44.42), (18.19, 12.15, 44.42), (20.21, 8.371, 44.42), (21.45, 4.268, 44.42), (21.88, 0.0, 44.42), (21.45, -4.268, 44.42), (20.21, -8.371, 44.42), (18.19, -12.15, 44.42), (15.47, -15.47, 44.42), (12.15, -18.19, 44.42), (8.371, -20.21, 44.42), (4.268, -21.45, 44.42), (-7.128e-06, -21.88, 44.42), (-4.268, -21.45, 44.42), (-8.371, -20.21, 44.42), (-12.15, -18.19, 44.42), (-15.47, -15.47, 44.42), (-18.19, -12.15, 44.42), (-20.21, -8.371, 44.42), (-21.45, -4.268, 44.42), (-21.88, 2.289e-05, 44.42), (-21.45, 4.268, 44.42), (-20.21, 8.371, 44.42), (-18.19, 12.15, 44.42), (-15.47, 15.47, 44.42), (-12.15, 18.19, 44.42), (-8.371, 20.21, 44.42), (-4.268, 21.45, 44.42), (1.453e-07, 20.1, 36.63), (3.922, 19.72, 36.63), (7.693, 18.57, 36.63), (11.17, 16.71, 36.63), (14.21, 14.21, 36.63), (16.71, 11.17, 36.63), (18.57, 7.693, 36.63), (19.72, 3.922, 36.63), (20.1, 3.815e-06, 36.63), (19.72, -3.922, 36.63), (18.57, -7.693, 36.63), (16.71, -11.17, 36.63), (14.21, -14.21, 36.63), (11.17, -16.71, 36.63), (7.693, -18.57, 36.63), (3.922, -19.72, 36.63), (-6.405e-06, -20.1, 36.63), (-3.922, -19.72, 36.63), (-7.693, -18.57, 36.63), (-11.17, -16.71, 36.63), (-14.21, -14.21, 36.63), (-16.71, -11.17, 36.63), (-18.57, -7.693, 36.63), (-19.72, -3.922, 36.63), (-20.1, 1.907e-05, 36.63), (-19.72, 3.922, 36.63), (-18.57, 7.693, 36.63), (-16.71, 11.17, 36.63), (-14.21, 14.21, 36.63), (-11.17, 16.71, 36.63), (-7.692, 18.57, 36.63), (-3.922, 19.72, 36.63), (1.06e-07, 20.84, 38.55), (4.065, 20.44, 38.55), (7.974, 19.25, 38.55), (11.58, 17.32, 38.55), (14.73, 14.73, 38.55), (17.32, 11.58, 38.55), (19.25, 7.974, 38.55), (20.44, 4.065, 38.55), (20.84, 0.0, 38.55), (20.44, -4.065, 38.55), (19.25, -7.974, 38.55), (17.32, -11.58, 38.55), (14.73, -14.73, 38.55), (11.58, -17.32, 38.55), (7.974, -19.25, 38.55), (4.065, -20.44, 38.55), (-6.683e-06, -20.84, 38.55), (-4.065, -20.44, 38.55), (-7.974, -19.25, 38.55), (-11.58, -17.32, 38.55), (-14.73, -14.73, 38.55), (-17.32, -11.58, 38.55), (-19.25, -7.974, 38.55), (-20.44, -4.065, 38.55), (-20.84, 1.907e-05, 38.55), (-20.44, 4.065, 38.55), (-19.25, 7.974, 38.55), (-17.32, 11.58, 38.55), (-14.73, 14.73, 38.55), (-11.58, 17.32, 38.55), (-7.974, 19.25, 38.55), (-4.065, 20.44, 38.55), (1.06e-07, 20.84, 44.42), (4.065, 20.44, 44.42), (7.974, 19.25, 44.42), (11.58, 17.32, 44.42), (14.73, 14.73, 44.42), (17.32, 11.58, 44.42), (19.25, 7.974, 44.42), (20.44, 4.065, 44.42), (20.84, 0.0, 44.42), (20.44, -4.065, 44.42), (19.25, -7.974, 44.42), (17.32, -11.58, 44.42), (14.73, -14.73, 44.42), (11.58, -17.32, 44.42), (7.974, -19.25, 44.42), (4.065, -20.44, 44.42), (-6.683e-06, -20.84, 44.42), (-4.065, -20.44, 44.42), (-7.974, -19.25, 44.42), (-11.58, -17.32, 44.42), (-14.73, -14.73, 44.42), (-17.32, -11.58, 44.42), (-19.25, -7.974, 44.42), (-20.44, -4.065, 44.42), (-20.84, 1.907e-05, 44.42), (-20.44, 4.065, 44.42), (-19.25, 7.974, 44.42), (-17.32, 11.58, 44.42), (-14.73, 14.73, 44.42), (-11.58, 17.32, 44.42), (-7.974, 19.25, 44.42), (-4.065, 20.44, 44.42)], [], [(32, 0, 1, 33), (33, 1, 2, 34), (34, 2, 3, 35), (35, 3, 4, 36), (36, 4, 5, 37), (37, 5, 6, 38), (38, 6, 7, 39), (39, 7, 8, 40), (40, 8, 9, 41), (41, 9, 10, 42), (42, 10, 11, 43), (43, 11, 12, 44), (44, 12, 13, 45), (45, 13, 14, 46), (46, 14, 15, 47), (47, 15, 16, 48), (48, 16, 17, 49), (49, 17, 18, 50), (50, 18, 19, 51), (51, 19, 20, 52), (52, 20, 21, 53), (53, 21, 22, 54), (54, 22, 23, 55), (55, 23, 24, 56), (56, 24, 25, 57), (57, 25, 26, 58), (58, 26, 27, 59), (59, 27, 28, 60), (60, 28, 29, 61), (61, 29, 30, 62), (22, 21, 85, 86), (63, 31, 0, 32), (62, 30, 31, 63), (286, 62, 63, 287), (287, 63, 32, 256), (285, 61, 62, 286), (284, 60, 61, 285), (283, 59, 60, 284), (282, 58, 59, 283), (281, 57, 58, 282), (280, 56, 57, 281), (279, 55, 56, 280), (278, 54, 55, 279), (277, 53, 54, 278), (276, 52, 53, 277), (275, 51, 52, 276), (274, 50, 51, 275), (273, 49, 50, 274), (272, 48, 49, 273), (271, 47, 48, 272), (270, 46, 47, 271), (269, 45, 46, 270), (268, 44, 45, 269), (267, 43, 44, 268), (266, 42, 43, 267), (265, 41, 42, 266), (264, 40, 41, 265), (263, 39, 40, 264), (262, 38, 39, 263), (261, 37, 38, 262), (260, 36, 37, 261), (259, 35, 36, 260), (258, 34, 35, 259), (257, 33, 34, 258), (256, 32, 33, 257), (11, 10, 74, 75), (25, 24, 88, 89), (3, 2, 66, 67), (14, 13, 77, 78), (28, 27, 91, 92), (17, 16, 80, 81), (6, 5, 69, 70), (31, 30, 94, 95), (20, 19, 83, 84), (9, 8, 72, 73), (23, 22, 86, 87), (12, 11, 75, 76), (26, 25, 89, 90), (4, 3, 67, 68), (15, 14, 78, 79), (29, 28, 92, 93), (18, 17, 81, 82), (7, 6, 70, 71), (0, 31, 95, 64), (21, 20, 84, 85), (10, 9, 73, 74), (24, 23, 87, 88), (2, 1, 65, 66), (13, 12, 76, 77), (27, 26, 90, 91), (5, 4, 68, 69), (16, 15, 79, 80), (30, 29, 93, 94), (19, 18, 82, 83), (1, 0, 64, 65), (8, 7, 71, 72), (128, 96, 97, 129), (129, 97, 98, 130), (130, 98, 99, 131), (131, 99, 100, 132), (132, 100, 101, 133), (133, 101, 102, 134), (134, 102, 103, 135), (135, 103, 104, 136), (136, 104, 105, 137), (137, 105, 106, 138), (138, 106, 107, 139), (139, 107, 108, 140), (140, 108, 109, 141), (141, 109, 110, 142), (142, 110, 111, 143), (143, 111, 112, 144), (144, 112, 113, 145), (145, 113, 114, 146), (146, 114, 115, 147), (147, 115, 116, 148), (148, 116, 117, 149), (149, 117, 118, 150), (150, 118, 119, 151), (151, 119, 120, 152), (152, 120, 121, 153), (153, 121, 122, 154), (154, 122, 123, 155), (155, 123, 124, 156), (156, 124, 125, 157), (157, 125, 126, 158), (159, 127, 96, 128), (158, 126, 127, 159), (382, 158, 159, 383), (383, 159, 128, 352), (381, 157, 158, 382), (380, 156, 157, 381), (379, 155, 156, 380), (378, 154, 155, 379), (377, 153, 154, 378), (376, 152, 153, 377), (375, 151, 152, 376), (374, 150, 151, 375), (373, 149, 150, 374), (372, 148, 149, 373), (371, 147, 148, 372), (370, 146, 147, 371), (369, 145, 146, 370), (368, 144, 145, 369), (367, 143, 144, 368), (366, 142, 143, 367), (365, 141, 142, 366), (364, 140, 141, 365), (363, 139, 140, 364), (362, 138, 139, 363), (361, 137, 138, 362), (360, 136, 137, 361), (359, 135, 136, 360), (358, 134, 135, 359), (357, 133, 134, 358), (356, 132, 133, 357), (355, 131, 132, 356), (354, 130, 131, 355), (353, 129, 130, 354), (352, 128, 129, 353), (192, 193, 161, 160), (193, 194, 162, 161), (194, 195, 163, 162), (195, 196, 164, 163), (196, 197, 165, 164), (197, 198, 166, 165), (198, 199, 167, 166), (199, 200, 168, 167), (200, 201, 169, 168), (201, 202, 170, 169), (202, 203, 171, 170), (203, 204, 172, 171), (204, 205, 173, 172), (205, 206, 174, 173), (206, 207, 175, 174), (207, 208, 176, 175), (208, 209, 177, 176), (209, 210, 178, 177), (210, 211, 179, 178), (211, 212, 180, 179), (212, 213, 181, 180), (213, 214, 182, 181), (214, 215, 183, 182), (215, 216, 184, 183), (216, 217, 185, 184), (217, 218, 186, 185), (218, 219, 187, 186), (219, 220, 188, 187), (220, 221, 189, 188), (221, 222, 190, 189), (182, 246, 245, 181), (223, 192, 160, 191), (222, 223, 191, 190), (286, 287, 223, 222), (287, 256, 192, 223), (285, 286, 222, 221), (284, 285, 221, 220), (283, 284, 220, 219), (282, 283, 219, 218), (281, 282, 218, 217), (280, 281, 217, 216), (279, 280, 216, 215), (278, 279, 215, 214), (277, 278, 214, 213), (276, 277, 213, 212), (275, 276, 212, 211), (274, 275, 211, 210), (273, 274, 210, 209), (272, 273, 209, 208), (271, 272, 208, 207), (270, 271, 207, 206), (269, 270, 206, 205), (268, 269, 205, 204), (267, 268, 204, 203), (266, 267, 203, 202), (265, 266, 202, 201), (264, 265, 201, 200), (263, 264, 200, 199), (262, 263, 199, 198), (261, 262, 198, 197), (260, 261, 197, 196), (259, 260, 196, 195), (258, 259, 195, 194), (257, 258, 194, 193), (256, 257, 193, 192), (171, 235, 234, 170), (185, 249, 248, 184), (163, 227, 226, 162), (174, 238, 237, 173), (188, 252, 251, 187), (177, 241, 240, 176), (166, 230, 229, 165), (191, 255, 254, 190), (180, 244, 243, 179), (169, 233, 232, 168), (183, 247, 246, 182), (172, 236, 235, 171), (186, 250, 249, 185), (164, 228, 227, 163), (175, 239, 238, 174), (189, 253, 252, 188), (178, 242, 241, 177), (167, 231, 230, 166), (160, 224, 255, 191), (181, 245, 244, 180), (170, 234, 233, 169), (184, 248, 247, 183), (162, 226, 225, 161), (173, 237, 236, 172), (187, 251, 250, 186), (165, 229, 228, 164), (176, 240, 239, 175), (190, 254, 253, 189), (179, 243, 242, 178), (161, 225, 224, 160), (168, 232, 231, 167), (320, 321, 289, 288), (321, 322, 290, 289), (322, 323, 291, 290), (323, 324, 292, 291), (324, 325, 293, 292), (325, 326, 294, 293), (326, 327, 295, 294), (327, 328, 296, 295), (328, 329, 297, 296), (329, 330, 298, 297), (330, 331, 299, 298), (331, 332, 300, 299), (332, 333, 301, 300), (333, 334, 302, 301), (334, 335, 303, 302), (335, 336, 304, 303), (336, 337, 305, 304), (337, 338, 306, 305), (338, 339, 307, 306), (339, 340, 308, 307), (340, 341, 309, 308), (341, 342, 310, 309), (342, 343, 311, 310), (343, 344, 312, 311), (344, 345, 313, 312), (345, 346, 314, 313), (346, 347, 315, 314), (347, 348, 316, 315), (348, 349, 317, 316), (349, 350, 318, 317), (351, 320, 288, 319), (350, 351, 319, 318), (382, 383, 351, 350), (383, 352, 320, 351), (381, 382, 350, 349), (380, 381, 349, 348), (379, 380, 348, 347), (378, 379, 347, 346), (377, 378, 346, 345), (376, 377, 345, 344), (375, 376, 344, 343), (374, 375, 343, 342), (373, 374, 342, 341), (372, 373, 341, 340), (371, 372, 340, 339), (370, 371, 339, 338), (369, 370, 338, 337), (368, 369, 337, 336), (367, 368, 336, 335), (366, 367, 335, 334), (365, 366, 334, 333), (364, 365, 333, 332), (363, 364, 332, 331), (362, 363, 331, 330), (361, 362, 330, 329), (360, 361, 329, 328), (359, 360, 328, 327), (358, 359, 327, 326), (357, 358, 326, 325), (356, 357, 325, 324), (355, 356, 324, 323), (354, 355, 323, 322), (353, 354, 322, 321), (352, 353, 321, 320), (265, 264, 360, 361), (280, 279, 375, 376), (258, 257, 353, 354), (273, 272, 368, 369), (287, 286, 382, 383), (266, 265, 361, 362), (281, 280, 376, 377), (259, 258, 354, 355), (274, 273, 369, 370), (267, 266, 362, 363), (282, 281, 377, 378), (260, 259, 355, 356), (275, 274, 370, 371), (268, 267, 363, 364), (283, 282, 378, 379), (261, 260, 356, 357), (276, 275, 371, 372), (269, 268, 364, 365), (284, 283, 379, 380), (262, 261, 357, 358), (277, 276, 372, 373), (270, 269, 365, 366), (285, 284, 380, 381), (263, 262, 358, 359), (278, 277, 373, 374), (271, 270, 366, 367), (286, 285, 381, 382), (264, 263, 359, 360), (279, 278, 374, 375), (257, 256, 352, 353), (272, 271, 367, 368), (256, 287, 383, 352), (416, 384, 385, 417), (417, 385, 386, 418), (418, 386, 387, 419), (419, 387, 388, 420), (420, 388, 389, 421), (421, 389, 390, 422), (422, 390, 391, 423), (423, 391, 392, 424), (424, 392, 393, 425), (425, 393, 394, 426), (426, 394, 395, 427), (427, 395, 396, 428), (428, 396, 397, 429), (429, 397, 398, 430), (430, 398, 399, 431), (431, 399, 400, 432), (432, 400, 401, 433), (433, 401, 402, 434), (434, 402, 403, 435), (435, 403, 404, 436), (436, 404, 405, 437), (437, 405, 406, 438), (438, 406, 407, 439), (439, 407, 408, 440), (440, 408, 409, 441), (441, 409, 410, 442), (442, 410, 411, 443), (443, 411, 412, 444), (444, 412, 413, 445), (445, 413, 414, 446), (406, 405, 469, 470), (447, 415, 384, 416), (446, 414, 415, 447), (670, 446, 447, 671), (671, 447, 416, 640), (669, 445, 446, 670), (668, 444, 445, 669), (667, 443, 444, 668), (666, 442, 443, 667), (665, 441, 442, 666), (664, 440, 441, 665), (663, 439, 440, 664), (662, 438, 439, 663), (661, 437, 438, 662), (660, 436, 437, 661), (659, 435, 436, 660), (658, 434, 435, 659), (657, 433, 434, 658), (656, 432, 433, 657), (655, 431, 432, 656), (654, 430, 431, 655), (653, 429, 430, 654), (652, 428, 429, 653), (651, 427, 428, 652), (650, 426, 427, 651), (649, 425, 426, 650), (648, 424, 425, 649), (647, 423, 424, 648), (646, 422, 423, 647), (645, 421, 422, 646), (644, 420, 421, 645), (643, 419, 420, 644), (642, 418, 419, 643), (641, 417, 418, 642), (640, 416, 417, 641), (395, 394, 458, 459), (409, 408, 472, 473), (387, 386, 450, 451), (398, 397, 461, 462), (412, 411, 475, 476), (401, 400, 464, 465), (390, 389, 453, 454), (415, 414, 478, 479), (404, 403, 467, 468), (393, 392, 456, 457), (407, 406, 470, 471), (396, 395, 459, 460), (410, 409, 473, 474), (388, 387, 451, 452), (399, 398, 462, 463), (413, 412, 476, 477), (402, 401, 465, 466), (391, 390, 454, 455), (384, 415, 479, 448), (405, 404, 468, 469), (394, 393, 457, 458), (408, 407, 471, 472), (386, 385, 449, 450), (397, 396, 460, 461), (411, 410, 474, 475), (389, 388, 452, 453), (400, 399, 463, 464), (414, 413, 477, 478), (403, 402, 466, 467), (385, 384, 448, 449), (392, 391, 455, 456), (512, 480, 481, 513), (513, 481, 482, 514), (514, 482, 483, 515), (515, 483, 484, 516), (516, 484, 485, 517), (517, 485, 486, 518), (518, 486, 487, 519), (519, 487, 488, 520), (520, 488, 489, 521), (521, 489, 490, 522), (522, 490, 491, 523), (523, 491, 492, 524), (524, 492, 493, 525), (525, 493, 494, 526), (526, 494, 495, 527), (527, 495, 496, 528), (528, 496, 497, 529), (529, 497, 498, 530), (530, 498, 499, 531), (531, 499, 500, 532), (532, 500, 501, 533), (533, 501, 502, 534), (534, 502, 503, 535), (535, 503, 504, 536), (536, 504, 505, 537), (537, 505, 506, 538), (538, 506, 507, 539), (539, 507, 508, 540), (540, 508, 509, 541), (541, 509, 510, 542), (543, 511, 480, 512), (542, 510, 511, 543), (766, 542, 543, 767), (767, 543, 512, 736), (765, 541, 542, 766), (764, 540, 541, 765), (763, 539, 540, 764), (762, 538, 539, 763), (761, 537, 538, 762), (760, 536, 537, 761), (759, 535, 536, 760), (758, 534, 535, 759), (757, 533, 534, 758), (756, 532, 533, 757), (755, 531, 532, 756), (754, 530, 531, 755), (753, 529, 530, 754), (752, 528, 529, 753), (751, 527, 528, 752), (750, 526, 527, 751), (749, 525, 526, 750), (748, 524, 525, 749), (747, 523, 524, 748), (746, 522, 523, 747), (745, 521, 522, 746), (744, 520, 521, 745), (743, 519, 520, 744), (742, 518, 519, 743), (741, 517, 518, 742), (740, 516, 517, 741), (739, 515, 516, 740), (738, 514, 515, 739), (737, 513, 514, 738), (736, 512, 513, 737), (576, 577, 545, 544), (577, 578, 546, 545), (578, 579, 547, 546), (579, 580, 548, 547), (580, 581, 549, 548), (581, 582, 550, 549), (582, 583, 551, 550), (583, 584, 552, 551), (584, 585, 553, 552), (585, 586, 554, 553), (586, 587, 555, 554), (587, 588, 556, 555), (588, 589, 557, 556), (589, 590, 558, 557), (590, 591, 559, 558), (591, 592, 560, 559), (592, 593, 561, 560), (593, 594, 562, 561), (594, 595, 563, 562), (595, 596, 564, 563), (596, 597, 565, 564), (597, 598, 566, 565), (598, 599, 567, 566), (599, 600, 568, 567), (600, 601, 569, 568), (601, 602, 570, 569), (602, 603, 571, 570), (603, 604, 572, 571), (604, 605, 573, 572), (605, 606, 574, 573), (566, 630, 629, 565), (607, 576, 544, 575), (606, 607, 575, 574), (670, 671, 607, 606), (671, 640, 576, 607), (669, 670, 606, 605), (668, 669, 605, 604), (667, 668, 604, 603), (666, 667, 603, 602), (665, 666, 602, 601), (664, 665, 601, 600), (663, 664, 600, 599), (662, 663, 599, 598), (661, 662, 598, 597), (660, 661, 597, 596), (659, 660, 596, 595), (658, 659, 595, 594), (657, 658, 594, 593), (656, 657, 593, 592), (655, 656, 592, 591), (654, 655, 591, 590), (653, 654, 590, 589), (652, 653, 589, 588), (651, 652, 588, 587), (650, 651, 587, 586), (649, 650, 586, 585), (648, 649, 585, 584), (647, 648, 584, 583), (646, 647, 583, 582), (645, 646, 582, 581), (644, 645, 581, 580), (643, 644, 580, 579), (642, 643, 579, 578), (641, 642, 578, 577), (640, 641, 577, 576), (555, 619, 618, 554), (569, 633, 632, 568), (547, 611, 610, 546), (558, 622, 621, 557), (572, 636, 635, 571), (561, 625, 624, 560), (550, 614, 613, 549), (575, 639, 638, 574), (564, 628, 627, 563), (553, 617, 616, 552), (567, 631, 630, 566), (556, 620, 619, 555), (570, 634, 633, 569), (548, 612, 611, 547), (559, 623, 622, 558), (573, 637, 636, 572), (562, 626, 625, 561), (551, 615, 614, 550), (544, 608, 639, 575), (565, 629, 628, 564), (554, 618, 617, 553), (568, 632, 631, 567), (546, 610, 609, 545), (557, 621, 620, 556), (571, 635, 634, 570), (549, 613, 612, 548), (560, 624, 623, 559), (574, 638, 637, 573), (563, 627, 626, 562), (545, 609, 608, 544), (552, 616, 615, 551), (704, 705, 673, 672), (705, 706, 674, 673), (706, 707, 675, 674), (707, 708, 676, 675), (708, 709, 677, 676), (709, 710, 678, 677), (710, 711, 679, 678), (711, 712, 680, 679), (712, 713, 681, 680), (713, 714, 682, 681), (714, 715, 683, 682), (715, 716, 684, 683), (716, 717, 685, 684), (717, 718, 686, 685), (718, 719, 687, 686), (719, 720, 688, 687), (720, 721, 689, 688), (721, 722, 690, 689), (722, 723, 691, 690), (723, 724, 692, 691), (724, 725, 693, 692), (725, 726, 694, 693), (726, 727, 695, 694), (727, 728, 696, 695), (728, 729, 697, 696), (729, 730, 698, 697), (730, 731, 699, 698), (731, 732, 700, 699), (732, 733, 701, 700), (733, 734, 702, 701), (735, 704, 672, 703), (734, 735, 703, 702), (766, 767, 735, 734), (767, 736, 704, 735), (765, 766, 734, 733), (764, 765, 733, 732), (763, 764, 732, 731), (762, 763, 731, 730), (761, 762, 730, 729), (760, 761, 729, 728), (759, 760, 728, 727), (758, 759, 727, 726), (757, 758, 726, 725), (756, 757, 725, 724), (755, 756, 724, 723), (754, 755, 723, 722), (753, 754, 722, 721), (752, 753, 721, 720), (751, 752, 720, 719), (750, 751, 719, 718), (749, 750, 718, 717), (748, 749, 717, 716), (747, 748, 716, 715), (746, 747, 715, 714), (745, 746, 714, 713), (744, 745, 713, 712), (743, 744, 712, 711), (742, 743, 711, 710), (741, 742, 710, 709), (740, 741, 709, 708), (739, 740, 708, 707), (738, 739, 707, 706), (737, 738, 706, 705), (736, 737, 705, 704), (649, 648, 744, 745), (664, 663, 759, 760), (642, 641, 737, 738), (657, 656, 752, 753), (671, 670, 766, 767), (650, 649, 745, 746), (665, 664, 760, 761), (643, 642, 738, 739), (658, 657, 753, 754), (651, 650, 746, 747), (666, 665, 761, 762), (644, 643, 739, 740), (659, 658, 754, 755), (652, 651, 747, 748), (667, 666, 762, 763), (645, 644, 740, 741), (660, 659, 755, 756), (653, 652, 748, 749), (668, 667, 763, 764), (646, 645, 741, 742), (661, 660, 756, 757), (654, 653, 749, 750), (669, 668, 764, 765), (647, 646, 742, 743), (662, 661, 757, 758), (655, 654, 750, 751), (670, 669, 765, 766), (648, 647, 743, 744), (663, 662, 758, 759), (641, 640, 736, 737), (656, 655, 751, 752), (640, 671, 767, 736), (800, 768, 769, 801), (801, 769, 770, 802), (802, 770, 771, 803), (803, 771, 772, 804), (804, 772, 773, 805), (805, 773, 774, 806), (806, 774, 775, 807), (807, 775, 776, 808), (808, 776, 777, 809), (809, 777, 778, 810), (810, 778, 779, 811), (811, 779, 780, 812), (812, 780, 781, 813), (813, 781, 782, 814), (814, 782, 783, 815), (815, 783, 784, 816), (816, 784, 785, 817), (817, 785, 786, 818), (818, 786, 787, 819), (819, 787, 788, 820), (820, 788, 789, 821), (821, 789, 790, 822), (822, 790, 791, 823), (823, 791, 792, 824), (824, 792, 793, 825), (825, 793, 794, 826), (826, 794, 795, 827), (827, 795, 796, 828), (828, 796, 797, 829), (829, 797, 798, 830), (790, 789, 853, 854), (831, 799, 768, 800), (830, 798, 799, 831), (1214, 830, 831, 1215), (1215, 831, 800, 1184), (1213, 829, 830, 1214), (1212, 828, 829, 1213), (1211, 827, 828, 1212), (1210, 826, 827, 1211), (1209, 825, 826, 1210), (1208, 824, 825, 1209), (1207, 823, 824, 1208), (1206, 822, 823, 1207), (1205, 821, 822, 1206), (1204, 820, 821, 1205), (1203, 819, 820, 1204), (1202, 818, 819, 1203), (1201, 817, 818, 1202), (1200, 816, 817, 1201), (1199, 815, 816, 1200), (1198, 814, 815, 1199), (1197, 813, 814, 1198), (1196, 812, 813, 1197), (1195, 811, 812, 1196), (1194, 810, 811, 1195), (1193, 809, 810, 1194), (1192, 808, 809, 1193), (1191, 807, 808, 1192), (1190, 806, 807, 1191), (1189, 805, 806, 1190), (1188, 804, 805, 1189), (1187, 803, 804, 1188), (1186, 802, 803, 1187), (1185, 801, 802, 1186), (1184, 800, 801, 1185), (862, 861, 893, 894), (779, 778, 842, 843), (793, 792, 856, 857), (771, 770, 834, 835), (782, 781, 845, 846), (796, 795, 859, 860), (785, 784, 848, 849), (774, 773, 837, 838), (799, 798, 862, 863), (788, 787, 851, 852), (777, 776, 840, 841), (791, 790, 854, 855), (780, 779, 843, 844), (794, 793, 857, 858), (772, 771, 835, 836), (783, 782, 846, 847), (797, 796, 860, 861), (786, 785, 849, 850), (775, 774, 838, 839), (768, 799, 863, 832), (789, 788, 852, 853), (778, 777, 841, 842), (792, 791, 855, 856), (770, 769, 833, 834), (781, 780, 844, 845), (795, 794, 858, 859), (773, 772, 836, 837), (784, 783, 847, 848), (798, 797, 861, 862), (787, 786, 850, 851), (769, 768, 832, 833), (776, 775, 839, 840), (888, 887, 919, 920), (851, 850, 882, 883), (840, 839, 871, 872), (860, 859, 891, 892), (849, 848, 880, 881), (838, 837, 869, 870), (858, 857, 889, 890), (836, 835, 867, 868), (847, 846, 878, 879), (856, 855, 887, 888), (834, 833, 865, 866), (845, 844, 876, 877), (854, 853, 885, 886), (843, 842, 874, 875), (863, 862, 894, 895), (852, 851, 883, 884), (841, 840, 872, 873), (861, 860, 892, 893), (850, 849, 881, 882), (839, 838, 870, 871), (859, 858, 890, 891), (837, 836, 868, 869), (848, 847, 879, 880), (857, 856, 888, 889), (835, 834, 866, 867), (846, 845, 877, 878), (855, 854, 886, 887), (833, 832, 864, 865), (844, 843, 875, 876), (832, 863, 895, 864), (853, 852, 884, 885), (842, 841, 873, 874), (960, 961, 929, 928), (866, 865, 897, 898), (877, 876, 908, 909), (886, 885, 917, 918), (875, 874, 906, 907), (895, 894, 926, 927), (884, 883, 915, 916), (873, 872, 904, 905), (893, 892, 924, 925), (882, 881, 913, 914), (871, 870, 902, 903), (891, 890, 922, 923), (869, 868, 900, 901), (880, 879, 911, 912), (889, 888, 920, 921), (867, 866, 898, 899), (878, 877, 909, 910), (887, 886, 918, 919), (865, 864, 896, 897), (876, 875, 907, 908), (864, 895, 927, 896), (885, 884, 916, 917), (874, 873, 905, 906), (894, 893, 925, 926), (883, 882, 914, 915), (872, 871, 903, 904), (892, 891, 923, 924), (881, 880, 912, 913), (870, 869, 901, 902), (890, 889, 921, 922), (868, 867, 899, 900), (879, 878, 910, 911), (961, 962, 930, 929), (962, 963, 931, 930), (963, 964, 932, 931), (964, 965, 933, 932), (965, 966, 934, 933), (966, 967, 935, 934), (967, 968, 936, 935), (968, 969, 937, 936), (969, 970, 938, 937), (970, 971, 939, 938), (971, 972, 940, 939), (972, 973, 941, 940), (973, 974, 942, 941), (974, 975, 943, 942), (975, 976, 944, 943), (976, 977, 945, 944), (977, 978, 946, 945), (978, 979, 947, 946), (979, 980, 948, 947), (980, 981, 949, 948), (981, 982, 950, 949), (982, 983, 951, 950), (983, 984, 952, 951), (984, 985, 953, 952), (985, 986, 954, 953), (986, 987, 955, 954), (987, 988, 956, 955), (988, 989, 957, 956), (989, 990, 958, 957), (950, 1014, 1013, 949), (991, 960, 928, 959), (990, 991, 959, 958), (1310, 1311, 991, 990), (1311, 1280, 960, 991), (1309, 1310, 990, 989), (1308, 1309, 989, 988), (1307, 1308, 988, 987), (1306, 1307, 987, 986), (1305, 1306, 986, 985), (1304, 1305, 985, 984), (1303, 1304, 984, 983), (1302, 1303, 983, 982), (1301, 1302, 982, 981), (1300, 1301, 981, 980), (1299, 1300, 980, 979), (1298, 1299, 979, 978), (1297, 1298, 978, 977), (1296, 1297, 977, 976), (1295, 1296, 976, 975), (1294, 1295, 975, 974), (1293, 1294, 974, 973), (1292, 1293, 973, 972), (1291, 1292, 972, 971), (1290, 1291, 971, 970), (1289, 1290, 970, 969), (1288, 1289, 969, 968), (1287, 1288, 968, 967), (1286, 1287, 967, 966), (1285, 1286, 966, 965), (1284, 1285, 965, 964), (1283, 1284, 964, 963), (1282, 1283, 963, 962), (1281, 1282, 962, 961), (1280, 1281, 961, 960), (1022, 1054, 1053, 1021), (939, 1003, 1002, 938), (953, 1017, 1016, 952), (931, 995, 994, 930), (942, 1006, 1005, 941), (956, 1020, 1019, 955), (945, 1009, 1008, 944), (934, 998, 997, 933), (959, 1023, 1022, 958), (948, 1012, 1011, 947), (937, 1001, 1000, 936), (951, 1015, 1014, 950), (940, 1004, 1003, 939), (954, 1018, 1017, 953), (932, 996, 995, 931), (943, 1007, 1006, 942), (957, 1021, 1020, 956), (946, 1010, 1009, 945), (935, 999, 998, 934), (928, 992, 1023, 959), (949, 1013, 1012, 948), (938, 1002, 1001, 937), (952, 1016, 1015, 951), (930, 994, 993, 929), (941, 1005, 1004, 940), (955, 1019, 1018, 954), (933, 997, 996, 932), (944, 1008, 1007, 943), (958, 1022, 1021, 957), (947, 1011, 1010, 946), (929, 993, 992, 928), (936, 1000, 999, 935), (1048, 1080, 1079, 1047), (1011, 1043, 1042, 1010), (1000, 1032, 1031, 999), (1020, 1052, 1051, 1019), (1009, 1041, 1040, 1008), (998, 1030, 1029, 997), (1018, 1050, 1049, 1017), (996, 1028, 1027, 995), (1007, 1039, 1038, 1006), (1016, 1048, 1047, 1015), (994, 1026, 1025, 993), (1005, 1037, 1036, 1004), (1014, 1046, 1045, 1013), (1003, 1035, 1034, 1002), (1023, 1055, 1054, 1022), (1012, 1044, 1043, 1011), (1001, 1033, 1032, 1000), (1021, 1053, 1052, 1020), (1010, 1042, 1041, 1009), (999, 1031, 1030, 998), (1019, 1051, 1050, 1018), (997, 1029, 1028, 996), (1008, 1040, 1039, 1007), (1017, 1049, 1048, 1016), (995, 1027, 1026, 994), (1006, 1038, 1037, 1005), (1015, 1047, 1046, 1014), (993, 1025, 1024, 992), (1004, 1036, 1035, 1003), (992, 1024, 1055, 1023), (1013, 1045, 1044, 1012), (1002, 1034, 1033, 1001), (1026, 1058, 1057, 1025), (1037, 1069, 1068, 1036), (1046, 1078, 1077, 1045), (1035, 1067, 1066, 1034), (1055, 1087, 1086, 1054), (1044, 1076, 1075, 1043), (1033, 1065, 1064, 1032), (1053, 1085, 1084, 1052), (1042, 1074, 1073, 1041), (1031, 1063, 1062, 1030), (1051, 1083, 1082, 1050), (1029, 1061, 1060, 1028), (1040, 1072, 1071, 1039), (1049, 1081, 1080, 1048), (1027, 1059, 1058, 1026), (1038, 1070, 1069, 1037), (1047, 1079, 1078, 1046), (1025, 1057, 1056, 1024), (1036, 1068, 1067, 1035), (1024, 1056, 1087, 1055), (1045, 1077, 1076, 1044), (1034, 1066, 1065, 1033), (1054, 1086, 1085, 1053), (1043, 1075, 1074, 1042), (1032, 1064, 1063, 1031), (1052, 1084, 1083, 1051), (1041, 1073, 1072, 1040), (1030, 1062, 1061, 1029), (1050, 1082, 1081, 1049), (1028, 1060, 1059, 1027), (1039, 1071, 1070, 1038), (919, 1079, 1080, 920), (897, 1057, 1058, 898), (912, 1072, 1073, 913), (927, 1087, 1056, 896), (905, 1065, 1066, 906), (920, 1080, 1081, 921), (898, 1058, 1059, 899), (913, 1073, 1074, 914), (906, 1066, 1067, 907), (921, 1081, 1082, 922), (899, 1059, 1060, 900), (914, 1074, 1075, 915), (907, 1067, 1068, 908), (922, 1082, 1083, 923), (900, 1060, 1061, 901), (915, 1075, 1076, 916), (908, 1068, 1069, 909), (923, 1083, 1084, 924), (901, 1061, 1062, 902), (916, 1076, 1077, 917), (909, 1069, 1070, 910), (924, 1084, 1085, 925), (902, 1062, 1063, 903), (917, 1077, 1078, 918), (910, 1070, 1071, 911), (925, 1085, 1086, 926), (903, 1063, 1064, 904), (918, 1078, 1079, 919), (896, 1056, 1057, 897), (911, 1071, 1072, 912), (926, 1086, 1087, 927), (904, 1064, 1065, 905), (1120, 1121, 1089, 1088), (1121, 1122, 1090, 1089), (1122, 1123, 1091, 1090), (1123, 1124, 1092, 1091), (1124, 1125, 1093, 1092), (1125, 1126, 1094, 1093), (1126, 1127, 1095, 1094), (1127, 1128, 1096, 1095), (1128, 1129, 1097, 1096), (1129, 1130, 1098, 1097), (1130, 1131, 1099, 1098), (1131, 1132, 1100, 1099), (1132, 1133, 1101, 1100), (1133, 1134, 1102, 1101), (1134, 1135, 1103, 1102), (1135, 1136, 1104, 1103), (1136, 1137, 1105, 1104), (1137, 1138, 1106, 1105), (1138, 1139, 1107, 1106), (1139, 1140, 1108, 1107), (1140, 1141, 1109, 1108), (1141, 1142, 1110, 1109), (1142, 1143, 1111, 1110), (1143, 1144, 1112, 1111), (1144, 1145, 1113, 1112), (1145, 1146, 1114, 1113), (1146, 1147, 1115, 1114), (1147, 1148, 1116, 1115), (1148, 1149, 1117, 1116), (1149, 1150, 1118, 1117), (1110, 1174, 1173, 1109), (1151, 1120, 1088, 1119), (1150, 1151, 1119, 1118), (1214, 1215, 1151, 1150), (1215, 1184, 1120, 1151), (1213, 1214, 1150, 1149), (1212, 1213, 1149, 1148), (1211, 1212, 1148, 1147), (1210, 1211, 1147, 1146), (1209, 1210, 1146, 1145), (1208, 1209, 1145, 1144), (1207, 1208, 1144, 1143), (1206, 1207, 1143, 1142), (1205, 1206, 1142, 1141), (1204, 1205, 1141, 1140), (1203, 1204, 1140, 1139), (1202, 1203, 1139, 1138), (1201, 1202, 1138, 1137), (1200, 1201, 1137, 1136), (1199, 1200, 1136, 1135), (1198, 1199, 1135, 1134), (1197, 1198, 1134, 1133), (1196, 1197, 1133, 1132), (1195, 1196, 1132, 1131), (1194, 1195, 1131, 1130), (1193, 1194, 1130, 1129), (1192, 1193, 1129, 1128), (1191, 1192, 1128, 1127), (1190, 1191, 1127, 1126), (1189, 1190, 1126, 1125), (1188, 1189, 1125, 1124), (1187, 1188, 1124, 1123), (1186, 1187, 1123, 1122), (1185, 1186, 1122, 1121), (1184, 1185, 1121, 1120), (1099, 1163, 1162, 1098), (1113, 1177, 1176, 1112), (1091, 1155, 1154, 1090), (1102, 1166, 1165, 1101), (1116, 1180, 1179, 1115), (1105, 1169, 1168, 1104), (1094, 1158, 1157, 1093), (1119, 1183, 1182, 1118), (1108, 1172, 1171, 1107), (1097, 1161, 1160, 1096), (1111, 1175, 1174, 1110), (1100, 1164, 1163, 1099), (1114, 1178, 1177, 1113), (1092, 1156, 1155, 1091), (1103, 1167, 1166, 1102), (1117, 1181, 1180, 1116), (1106, 1170, 1169, 1105), (1095, 1159, 1158, 1094), (1088, 1152, 1183, 1119), (1109, 1173, 1172, 1108), (1098, 1162, 1161, 1097), (1112, 1176, 1175, 1111), (1090, 1154, 1153, 1089), (1101, 1165, 1164, 1100), (1115, 1179, 1178, 1114), (1093, 1157, 1156, 1092), (1104, 1168, 1167, 1103), (1118, 1182, 1181, 1117), (1107, 1171, 1170, 1106), (1089, 1153, 1152, 1088), (1096, 1160, 1159, 1095), (1248, 1249, 1217, 1216), (1249, 1250, 1218, 1217), (1250, 1251, 1219, 1218), (1251, 1252, 1220, 1219), (1252, 1253, 1221, 1220), (1253, 1254, 1222, 1221), (1254, 1255, 1223, 1222), (1255, 1256, 1224, 1223), (1256, 1257, 1225, 1224), (1257, 1258, 1226, 1225), (1258, 1259, 1227, 1226), (1259, 1260, 1228, 1227), (1260, 1261, 1229, 1228), (1261, 1262, 1230, 1229), (1262, 1263, 1231, 1230), (1263, 1264, 1232, 1231), (1264, 1265, 1233, 1232), (1265, 1266, 1234, 1233), (1266, 1267, 1235, 1234), (1267, 1268, 1236, 1235), (1268, 1269, 1237, 1236), (1269, 1270, 1238, 1237), (1270, 1271, 1239, 1238), (1271, 1272, 1240, 1239), (1272, 1273, 1241, 1240), (1273, 1274, 1242, 1241), (1274, 1275, 1243, 1242), (1275, 1276, 1244, 1243), (1276, 1277, 1245, 1244), (1277, 1278, 1246, 1245), (1279, 1248, 1216, 1247), (1278, 1279, 1247, 1246), (1310, 1311, 1279, 1278), (1311, 1280, 1248, 1279), (1309, 1310, 1278, 1277), (1308, 1309, 1277, 1276), (1307, 1308, 1276, 1275), (1306, 1307, 1275, 1274), (1305, 1306, 1274, 1273), (1304, 1305, 1273, 1272), (1303, 1304, 1272, 1271), (1302, 1303, 1271, 1270), (1301, 1302, 1270, 1269), (1300, 1301, 1269, 1268), (1299, 1300, 1268, 1267), (1298, 1299, 1267, 1266), (1297, 1298, 1266, 1265), (1296, 1297, 1265, 1264), (1295, 1296, 1264, 1263), (1294, 1295, 1263, 1262), (1293, 1294, 1262, 1261), (1292, 1293, 1261, 1260), (1291, 1292, 1260, 1259), (1290, 1291, 1259, 1258), (1289, 1290, 1258, 1257), (1288, 1289, 1257, 1256), (1287, 1288, 1256, 1255), (1286, 1287, 1255, 1254), (1285, 1286, 1254, 1253), (1284, 1285, 1253, 1252), (1283, 1284, 1252, 1251), (1282, 1283, 1251, 1250), (1281, 1282, 1250, 1249), (1280, 1281, 1249, 1248), (1193, 1192, 1288, 1289), (1208, 1207, 1303, 1304), (1186, 1185, 1281, 1282), (1201, 1200, 1296, 1297), (1215, 1214, 1310, 1311), (1194, 1193, 1289, 1290), (1209, 1208, 1304, 1305), (1187, 1186, 1282, 1283), (1202, 1201, 1297, 1298), (1195, 1194, 1290, 1291), (1210, 1209, 1305, 1306), (1188, 1187, 1283, 1284), (1203, 1202, 1298, 1299), (1196, 1195, 1291, 1292), (1211, 1210, 1306, 1307), (1189, 1188, 1284, 1285), (1204, 1203, 1299, 1300), (1197, 1196, 1292, 1293), (1212, 1211, 1307, 1308), (1190, 1189, 1285, 1286), (1205, 1204, 1300, 1301), (1198, 1197, 1293, 1294), (1213, 1212, 1308, 1309), (1191, 1190, 1286, 1287), (1206, 1205, 1301, 1302), (1199, 1198, 1294, 1295), (1214, 1213, 1309, 1310), (1192, 1191, 1287, 1288), (1207, 1206, 1302, 1303), (1185, 1184, 1280, 1281), (1200, 1199, 1295, 1296), (1184, 1215, 1311, 1280)])
me_cylinder_039.polygons.foreach_set('use_smooth', [True] * 1248)
me_cylinder_039.materials.append(mat_tire_black)
me_cylinder_039.use_remesh_preserve_volume = False
me_cylinder_039.use_remesh_preserve_attributes = False
me_cylinder_039.use_mirror_vertex_groups = False
me_cylinder_039.update()

# ---- objects
ob_m_tire_039 = bpy.data.objects.new('m_tire.039', me_cylinder_039)

# ---- transforms, parenting, visibility, modifiers, constraints
ob_m_tire_039.location = (0.0, 0.0, 0.0)
ob_m_tire_039.lineart.crease_threshold = 0.0
_m = ob_m_tire_039.modifiers.new('Decimate', 'DECIMATE')
_m.ratio = 0.3685
_m.iterations = 1

# ---- collection membership
col_collection_1.objects.link(ob_m_tire_039)

# ---- scene / render settings (as saved in the file)
scene.frame_start = 1; scene.frame_end = 250; scene.frame_set(1)
scene.render.engine = 'BLENDER_EEVEE_NEXT'
scene.render.resolution_percentage = 50
scene.render.dither_intensity = 0.0
scene.cycles.use_denoising = False
scene.cycles.samples = 10
scene.cycles.sampling_pattern = 'TABULATED_SOBOL'
scene.cycles.light_sampling_threshold = 0.0
scene.cycles.use_adaptive_sampling = False
scene.cycles.use_light_tree = False
scene.cycles.blur_glossy = 0.0
scene.cycles.pixel_filter_type = 'GAUSSIAN'
scene.cycles.sample_clamp_indirect = 0.0
scene.view_settings.view_transform = 'Standard'
bpy.context.view_layer.update()

# ---- added for rendering (the .blend has no active camera and no usable light): camera, sun
cam_auto = bpy.data.cameras.new('AutoCamera')
cam_auto.lens = 50.0
cam_auto.sensor_width = 36.0
cam_auto.clip_end = 1324.44
ob_auto_camera = bpy.data.objects.new('AutoCamera', cam_auto)
scene.collection.objects.link(ob_auto_camera)
ob_auto_camera.location = (75.4896, -90.4815, 86.8854)
ob_auto_camera.rotation_euler = (1.09748, -7.21219e-08, 0.694738)
scene.camera = ob_auto_camera
light_auto_sun = bpy.data.lights.new('AutoSun', 'SUN')
light_auto_sun.energy = 3.0
light_auto_sun.angle = 0.0523599
ob_auto_sun = bpy.data.objects.new('AutoSun', light_auto_sun)
scene.collection.objects.link(ob_auto_sun)
ob_auto_sun.rotation_euler = (0.872665, 0.174533, 0.523599)
bpy.context.view_layer.update()
